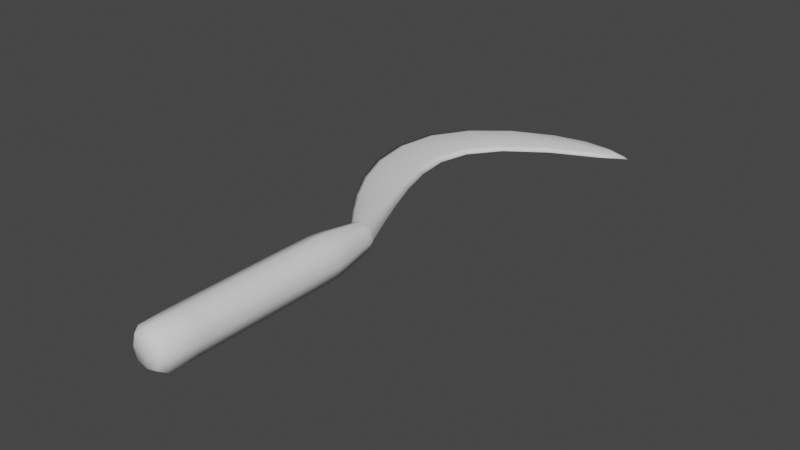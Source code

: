 # Source: sickle.blend  (saved by Blender 3.0.42; exported with 4.5.12 LTS)
import bpy
from mathutils import Matrix  # noqa: F401  (used for matrix-valued properties, if any)

bpy.ops.wm.read_factory_settings(use_empty=True)
scene = bpy.context.scene
scene.name = 'Scene'

# ---- collections
col_collection = bpy.data.collections.new('Collection'); scene.collection.children.link(col_collection)

# ---- world
world_world = bpy.data.worlds.new('World'); scene.world = world_world
world_world.use_nodes = True; world_world.node_tree.nodes.clear()
_N = world_world.node_tree.nodes; _L = world_world.node_tree.links
n0 = _N.new('ShaderNodeOutputWorld'); n0.name = 'World Output'; n0.location = (300, 300)
n1 = _N.new('ShaderNodeBackground'); n1.name = 'Background'; n1.location = (10, 300)
n1.inputs[0].default_value = (0.05088, 0.05088, 0.05088, 1.0)
_L.new(n1.outputs[0], n0.inputs[0])
n0.is_active_output = True
world_world.color = (0.05088, 0.05088, 0.05088)
world_world.use_sun_shadow = False
world_world.sun_shadow_jitter_overblur = 0.0

# ---- meshes
me_cube_001 = bpy.data.meshes.new('Cube.001')
me_cube_001.from_pydata([(-0.02214, -0.02214, -0.02214), (-0.02214, -0.02214, 0.02214), (-0.02214, 0.1652, -0.02214), (-0.02214, 0.1652, 0.02214), (0.02214, -0.02214, -0.02214), (0.02214, -0.02214, 0.02214), (0.02214, 0.1652, -0.02214), (0.02214, 0.1652, 0.02214), (-0.01403, 0.2071, 0.01458), (-0.01403, 0.2071, -0.01458), (0.01344, 0.2072, -0.01494), (0.01344, 0.2072, 0.01494), (-0.05803, 0.258, 0.006265), (-0.05803, 0.258, -0.006265), (-0.01372, 0.2686, -0.006265), (-0.01372, 0.2686, 0.006265), (-0.1016, 0.3304, 0.003852), (-0.1016, 0.3304, -0.003852), (-0.04077, 0.3395, -0.003852), (-0.04077, 0.3395, 0.003852), (-0.1086, 0.4193, 0.003852), (-0.1086, 0.4193, -0.003852), (-0.0444, 0.4018, -0.003852), (-0.0444, 0.4018, 0.003852), (-0.04889, 0.4844, 0.003852), (-0.04889, 0.4844, -0.003852), (0.01863, 0.4601, -0.003852), (0.01863, 0.4601, 0.003852), (0.03809, 0.5098, 0.003852), (0.03809, 0.5098, -0.003852), (0.131, 0.4958, -0.003852), (0.131, 0.4958, 0.003852), (-0.02214, -0.01277, -0.02214), (-0.02214, -0.01277, 0.02214), (0.02214, -0.01277, -0.02214), (0.02214, -0.01277, 0.02214), (-0.02214, 0.1563, 0.02214), (0.02214, 0.1563, -0.02214), (-0.02214, 0.1563, -0.02214), (0.02214, 0.1563, 0.02214), (-0.01623, 0.2097, 0.01416), (-0.01623, 0.2097, -0.01416), (0.01208, 0.2102, -0.0145), (0.01208, 0.2102, 0.0145), (0.01388, 0.2051, 0.0153), (-0.01444, 0.205, 0.01496), (-0.01444, 0.205, -0.01496), (0.01388, 0.2051, -0.0153)], [], [(38, 36, 3, 2), (45, 44, 11, 8), (34, 35, 5, 4), (4, 5, 1, 0), (32, 34, 4, 0), (35, 33, 1, 5), (41, 40, 12, 13), (46, 45, 8, 9), (44, 47, 10, 11), (47, 46, 9, 10), (15, 14, 18, 19), (43, 42, 14, 15), (42, 41, 13, 14), (40, 43, 15, 12), (16, 19, 23, 20), (14, 13, 17, 18), (12, 15, 19, 16), (13, 12, 16, 17), (23, 22, 26, 27), (17, 16, 20, 21), (19, 18, 22, 23), (18, 17, 21, 22), (26, 25, 29, 30), (22, 21, 25, 26), (20, 23, 27, 24), (21, 20, 24, 25), (29, 28, 31, 30), (24, 27, 31, 28), (25, 24, 28, 29), (27, 26, 30, 31), (39, 36, 33, 35), (38, 37, 34, 32), (37, 39, 35, 34), (0, 1, 33, 32), (6, 7, 39, 37), (2, 6, 37, 38), (7, 3, 36, 39), (32, 33, 36, 38), (8, 11, 43, 40), (10, 9, 41, 42), (11, 10, 42, 43), (9, 8, 40, 41), (6, 2, 46, 47), (7, 6, 47, 44), (2, 3, 45, 46), (3, 7, 44, 45)])
me_cube_001.polygons.foreach_set('use_smooth', [True] * 46)
_uv = me_cube_001.uv_layers.new(name='UVMap')
_uv.uv.foreach_set('vector', [0.375, 0.2381, 0.625, 0.2381, 0.625, 0.25, 0.375, 0.25, 0.875, 0.5, 0.625, 0.5, 0.625, 0.5, 0.875, 0.5, 0.375, 0.7375, 0.625, 0.7375, 0.625, 0.75, 0.375, 0.75, 0.375, 0.75, 0.625, 0.75, 0.625, 1.0, 0.375, 1.0, 0.125, 0.7375, 0.375, 0.7375, 0.375, 0.75, 0.125, 0.75, 0.625, 0.7375, 0.875, 0.7375, 0.875, 0.75, 0.625, 0.75, 0.375, 0.25, 0.625, 0.25, 0.625, 0.25, 0.375, 0.25, 0.375, 0.25, 0.625, 0.25, 0.625, 0.25, 0.375, 0.25, 0.625, 0.5, 0.375, 0.5, 0.375, 0.5, 0.625, 0.5, 0.375, 0.5, 0.125, 0.5, 0.125, 0.5, 0.375, 0.5, 0.625, 0.5, 0.375, 0.5, 0.375, 0.5, 0.625, 0.5, 0.625, 0.5, 0.375, 0.5, 0.375, 0.5, 0.625, 0.5, 0.375, 0.5, 0.125, 0.5, 0.125, 0.5, 0.375, 0.5, 0.875, 0.5, 0.625, 0.5, 0.625, 0.5, 0.875, 0.5, 0.875, 0.5, 0.625, 0.5, 0.625, 0.5, 0.875, 0.5, 0.375, 0.5, 0.125, 0.5, 0.125, 0.5, 0.375, 0.5, 0.875, 0.5, 0.625, 0.5, 0.625, 0.5, 0.875, 0.5, 0.375, 0.25, 0.625, 0.25, 0.625, 0.25, 0.375, 0.25, 0.625, 0.5, 0.375, 0.5, 0.375, 0.5, 0.625, 0.5, 0.375, 0.25, 0.625, 0.25, 0.625, 0.25, 0.375, 0.25, 0.625, 0.5, 0.375, 0.5, 0.375, 0.5, 0.625, 0.5, 0.375, 0.5, 0.125, 0.5, 0.125, 0.5, 0.375, 0.5, 0.375, 0.5, 0.125, 0.5, 0.125, 0.5, 0.375, 0.5, 0.375, 0.5, 0.125, 0.5, 0.125, 0.5, 0.375, 0.5, 0.875, 0.5, 0.625, 0.5, 0.625, 0.5, 0.875, 0.5, 0.375, 0.25, 0.625, 0.25, 0.625, 0.25, 0.375, 0.25, 0.375, 0.25, 0.625, 0.25, 0.625, 0.5, 0.375, 0.5, 0.875, 0.5, 0.625, 0.5, 0.625, 0.5, 0.875, 0.5, 0.375, 0.25, 0.625, 0.25, 0.625, 0.25, 0.375, 0.25, 0.625, 0.5, 0.375, 0.5, 0.375, 0.5, 0.625, 0.5, 0.625, 0.5119, 0.875, 0.5119, 0.875, 0.7375, 0.625, 0.7375, 0.125, 0.5119, 0.375, 0.5119, 0.375, 0.7375, 0.125, 0.7375, 0.375, 0.5119, 0.625, 0.5119, 0.625, 0.7375, 0.375, 0.7375, 0.375, 0.0, 0.625, 0.0, 0.625, 0.0125, 0.375, 0.0125, 0.375, 0.5, 0.625, 0.5, 0.625, 0.5119, 0.375, 0.5119, 0.125, 0.5, 0.375, 0.5, 0.375, 0.5119, 0.125, 0.5119, 0.625, 0.5, 0.875, 0.5, 0.875, 0.5119, 0.625, 0.5119, 0.375, 0.0125, 0.625, 0.0125, 0.625, 0.2381, 0.375, 0.2381, 0.875, 0.5, 0.625, 0.5, 0.625, 0.5, 0.875, 0.5, 0.375, 0.5, 0.125, 0.5, 0.125, 0.5, 0.375, 0.5, 0.625, 0.5, 0.375, 0.5, 0.375, 0.5, 0.625, 0.5, 0.375, 0.25, 0.625, 0.25, 0.625, 0.25, 0.375, 0.25, 0.375, 0.5, 0.125, 0.5, 0.125, 0.5, 0.375, 0.5, 0.625, 0.5, 0.375, 0.5, 0.375, 0.5, 0.625, 0.5, 0.375, 0.25, 0.625, 0.25, 0.625, 0.25, 0.375, 0.25, 0.875, 0.5, 0.625, 0.5, 0.625, 0.5, 0.875, 0.5])
me_cube_001.use_remesh_fix_poles = True
me_cube_001.use_remesh_preserve_attributes = False
me_cube_001.update()

# ---- objects
ob_cube = bpy.data.objects.new('Cube', me_cube_001)

# ---- transforms, parenting, visibility, modifiers, constraints
ob_cube.location = (0.0, 0.0, 0.0)
_m = ob_cube.modifiers.new('Subdivision', 'SUBSURF')
_m.render_levels = 1

# ---- collection membership
col_collection.objects.link(ob_cube)

# ---- scene / render settings (as saved in the file)
scene.frame_start = 1; scene.frame_end = 250; scene.frame_set(1)
scene.render.engine = 'BLENDER_EEVEE_NEXT'
scene.cycles.sampling_pattern = 'TABULATED_SOBOL'
scene.cycles.use_light_tree = False
scene.view_settings.view_transform = 'Filmic'
bpy.context.view_layer.update()

# ---- added for rendering (the .blend has no active camera and no usable light): camera, sun
cam_auto = bpy.data.cameras.new('AutoCamera')
cam_auto.lens = 50.0
cam_auto.sensor_width = 36.0
cam_auto.clip_end = 1000.0
ob_auto_camera = bpy.data.objects.new('AutoCamera', cam_auto)
scene.collection.objects.link(ob_auto_camera)
ob_auto_camera.location = (0.552539, -0.40577, 0.433063)
ob_auto_camera.rotation_euler = (1.09748, -7.21219e-08, 0.694738)
scene.camera = ob_auto_camera
light_auto_sun = bpy.data.lights.new('AutoSun', 'SUN')
light_auto_sun.energy = 3.0
light_auto_sun.angle = 0.0523599
ob_auto_sun = bpy.data.objects.new('AutoSun', light_auto_sun)
scene.collection.objects.link(ob_auto_sun)
ob_auto_sun.rotation_euler = (0.872665, 0.174533, 0.523599)
bpy.context.view_layer.update()
